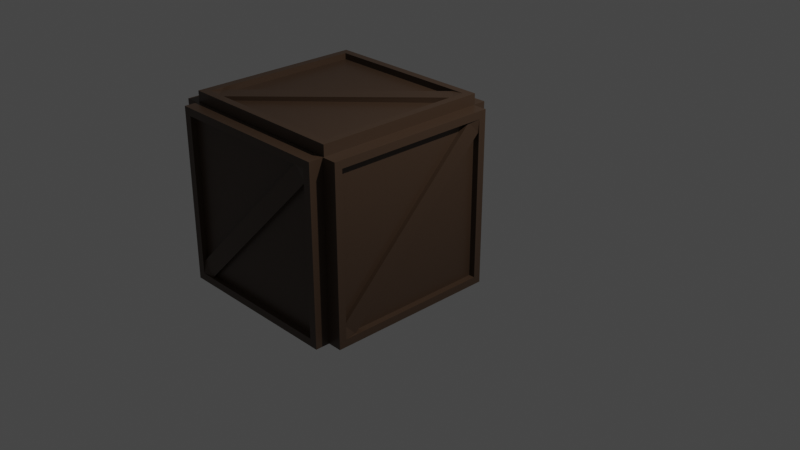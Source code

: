 # Source: box.blend  (saved by Blender 2.93.20; exported with 4.5.12 LTS)
import bpy
from mathutils import Matrix  # noqa: F401  (used for matrix-valued properties, if any)

bpy.ops.wm.read_factory_settings(use_empty=True)
scene = bpy.context.scene
scene.name = 'Scene'

# ---- collections
col_collection = bpy.data.collections.new('Collection'); scene.collection.children.link(col_collection)

# ---- materials (node trees are filled in below, after node groups)
mat_material = bpy.data.materials.new('Material')
mat_material.alpha_threshold = 0.0
mat_material.use_transparent_shadow = False
mat_material.line_color = (0.0, 0.0, 0.0, 1.0)

# ---- material node trees
mat_material.use_nodes = True; mat_material.node_tree.nodes.clear()
_N = mat_material.node_tree.nodes; _L = mat_material.node_tree.links
n0 = _N.new('ShaderNodeOutputMaterial'); n0.name = 'Material Output'; n0.location = (300, 300)
n1 = _N.new('ShaderNodeBsdfPrincipled'); n1.name = 'Principled BSDF'; n1.location = (10, 300)
n1.distribution = 'GGX'
n1.subsurface_method = 'BURLEY'
n1.inputs[0].default_value = (0.06123, 0.03599, 0.02161, 1.0)
n1.inputs[2].default_value = 0.4
n1.inputs[3].default_value = 1.45
n1.inputs[27].default_value = (0.0, 0.0, 0.0, 1.0)
n1.inputs[28].default_value = 1.0
_L.new(n1.outputs[0], n0.inputs[0])
n0.is_active_output = True

# ---- world
world_world = bpy.data.worlds.new('World'); scene.world = world_world
world_world.use_nodes = True; world_world.node_tree.nodes.clear()
_N = world_world.node_tree.nodes; _L = world_world.node_tree.links
n0 = _N.new('ShaderNodeOutputWorld'); n0.name = 'World Output'; n0.location = (300, 300)
n1 = _N.new('ShaderNodeBackground'); n1.name = 'Background'; n1.location = (10, 300)
n1.inputs[0].default_value = (0.05088, 0.05088, 0.05088, 1.0)
_L.new(n1.outputs[0], n0.inputs[0])
n0.is_active_output = True
world_world.color = (0.05088, 0.05088, 0.05088)
world_world.use_sun_shadow = False
world_world.sun_shadow_jitter_overblur = 0.0

# ---- cameras
cam_camera = bpy.data.cameras.new('Camera')
cam_camera.clip_end = 100.0
cam_camera.ortho_scale = 7.314

# ---- lights
light_light = bpy.data.lights.new('Light', 'POINT')
light_light.transmission_factor = 0.0
light_light.energy = 1000.0
light_light.shadow_soft_size = 0.1
light_light.shadow_maximum_resolution = 0.006
light_light.use_absolute_resolution = True

# ---- meshes
me_cube = bpy.data.meshes.new('Cube')
me_cube.from_pydata([(1.0, 0.9127, 0.9127), (1.0, 0.9127, -0.9127), (1.0, -0.9127, 0.9127), (1.0, -0.9127, -0.9127), (-1.0, 1.0, 1.0), (-1.0, 1.0, -1.0), (-1.0, -1.0, 1.0), (-1.0, -1.0, -1.0), (1.0, 1.0, 1.0), (1.0, 1.0, -1.0), (1.0, -1.0, 1.0), (1.0, -1.0, -1.0), (0.1727, 0.9127, 0.9127), (0.1727, 0.9127, -0.9127), (0.1727, -0.9127, 0.9127), (0.1727, -0.9127, -0.9127), (-0.08212, -0.9073, -0.764), (-0.06612, -0.7731, -0.9051), (0.04921, 0.7763, 0.9083), (0.06521, 0.9105, 0.7672), (0.7182, -0.9139, -0.7658), (0.7219, -0.7758, -0.9169), (0.8349, 0.773, 0.9137), (0.8616, 0.9139, 0.7666), (-0.07412, -0.8402, -0.8346), (0.05721, 0.8434, 0.8378), (0.8486, 0.8426, 0.8376), (0.7172, -0.8411, -0.8347)], [], [(8, 4, 6, 10), (11, 10, 6, 7), (7, 6, 4, 5), (5, 9, 11, 7), (3, 1, 13, 15), (5, 4, 8, 9), (0, 1, 9, 8), (3, 2, 10, 11), (2, 0, 8, 10), (1, 3, 11, 9), (13, 12, 14, 15), (2, 3, 15, 14), (0, 2, 14, 12), (1, 0, 12, 13), (24, 17, 19, 25), (25, 19, 23, 26), (26, 23, 21, 27), (27, 21, 17, 24), (18, 22, 20, 16), (23, 19, 17, 21), (20, 27, 24, 16), (22, 26, 27, 20), (18, 25, 26, 22), (16, 24, 25, 18), (23, 26, 22, 0), (21, 27, 20, 3)])
me_cube.polygons.foreach_set('material_index', [0, 0, 0, 0, 0, 0, 0, 0, 0, 0, 0, 0, 0, 0, 0, 0, 1, 0, 1, 1, 0, 1, 0, 0, 1, 1])
_uv = me_cube.uv_layers.new(name='UVMap')
_uv.uv.foreach_set('vector', [0.625, 0.5, 0.875, 0.5, 0.875, 0.75, 0.625, 0.75, 0.375, 0.75, 0.625, 0.75, 0.625, 1.0, 0.375, 1.0, 0.375, 0.0, 0.625, 0.0, 0.625, 0.25, 0.375, 0.25, 0.125, 0.5, 0.375, 0.5, 0.375, 0.75, 0.125, 0.75, 0.3859, 0.7391, 0.3859, 0.5109, 0.3859, 0.5109, 0.3859, 0.7391, 0.375, 0.25, 0.625, 0.25, 0.625, 0.5, 0.375, 0.5, 0.6141, 0.5109, 0.3859, 0.5109, 0.375, 0.5, 0.625, 0.5, 0.3859, 0.7391, 0.6141, 0.7391, 0.625, 0.75, 0.375, 0.75, 0.6141, 0.7391, 0.6141, 0.5109, 0.625, 0.5, 0.625, 0.75, 0.3859, 0.5109, 0.3859, 0.7391, 0.375, 0.75, 0.375, 0.5, 0.3859, 0.5109, 0.6141, 0.5109, 0.6141, 0.7391, 0.3859, 0.7391, 0.6141, 0.7391, 0.3859, 0.7391, 0.3859, 0.7391, 0.6141, 0.7391, 0.6141, 0.5109, 0.6141, 0.7391, 0.6141, 0.7391, 0.6141, 0.5109, 0.3859, 0.5109, 0.6141, 0.5109, 0.6141, 0.5109, 0.3859, 0.5109, 0.5, 0.0, 0.625, 0.0, 0.625, 0.25, 0.5, 0.25, 0.5, 0.25, 0.625, 0.25, 0.625, 0.5, 0.5, 0.5, 0.5, 0.5, 0.625, 0.5, 0.625, 0.75, 0.5, 0.75, 0.5, 0.75, 0.625, 0.75, 0.625, 1.0, 0.5, 1.0, 0.125, 0.5, 0.375, 0.5, 0.375, 0.75, 0.125, 0.75, 0.625, 0.5, 0.875, 0.5, 0.875, 0.75, 0.625, 0.75, 0.375, 0.75, 0.5, 0.75, 0.5, 1.0, 0.375, 1.0, 0.375, 0.5, 0.5, 0.5, 0.5, 0.75, 0.375, 0.75, 0.375, 0.25, 0.5, 0.25, 0.5, 0.5, 0.375, 0.5, 0.375, 0.0, 0.5, 0.0, 0.5, 0.25, 0.375, 0.25, 0.0, 0.0, 0.0, 0.0, 0.0, 0.0, 0.0, 0.0, 0.0, 0.0, 0.0, 0.0, 0.0, 0.0, 0.0, 0.0])
me_cube.materials.append(mat_material)
me_cube.use_remesh_preserve_volume = False
me_cube.use_remesh_preserve_attributes = False
me_cube.use_mirror_vertex_groups = False
me_cube.update()
me_cube_001 = bpy.data.meshes.new('Cube.001')
me_cube_001.from_pydata([(1.0, 0.9127, 0.9127), (1.0, 0.9127, -0.9127), (1.0, -0.9127, 0.9127), (1.0, -0.9127, -0.9127), (-1.0, 1.0, 1.0), (-1.0, 1.0, -1.0), (-1.0, -1.0, 1.0), (-1.0, -1.0, -1.0), (1.0, 1.0, 1.0), (1.0, 1.0, -1.0), (1.0, -1.0, 1.0), (1.0, -1.0, -1.0), (0.1727, 0.9127, 0.9127), (0.1727, 0.9127, -0.9127), (0.1727, -0.9127, 0.9127), (0.1727, -0.9127, -0.9127), (-0.08212, -0.9073, -0.764), (-0.06612, -0.7731, -0.9051), (0.04921, 0.7763, 0.9083), (0.06521, 0.9105, 0.7672), (0.7182, -0.9139, -0.7658), (0.7219, -0.7758, -0.9169), (0.8349, 0.773, 0.9137), (0.8616, 0.9139, 0.7666), (-0.07412, -0.8402, -0.8346), (0.05721, 0.8434, 0.8378), (0.8486, 0.8426, 0.8376), (0.7172, -0.8411, -0.8347)], [], [(8, 4, 6, 10), (11, 10, 6, 7), (7, 6, 4, 5), (5, 9, 11, 7), (3, 1, 13, 15), (5, 4, 8, 9), (0, 1, 9, 8), (3, 2, 10, 11), (2, 0, 8, 10), (1, 3, 11, 9), (13, 12, 14, 15), (2, 3, 15, 14), (0, 2, 14, 12), (1, 0, 12, 13), (24, 17, 19, 25), (25, 19, 23, 26), (26, 23, 21, 27), (27, 21, 17, 24), (18, 22, 20, 16), (23, 19, 17, 21), (20, 27, 24, 16), (22, 26, 27, 20), (18, 25, 26, 22), (16, 24, 25, 18), (23, 26, 22, 0), (21, 27, 20, 3)])
me_cube_001.polygons.foreach_set('material_index', [0, 0, 0, 0, 0, 0, 0, 0, 0, 0, 0, 0, 0, 0, 0, 0, 1, 0, 1, 1, 0, 1, 0, 0, 1, 1])
_uv = me_cube_001.uv_layers.new(name='UVMap')
_uv.uv.foreach_set('vector', [0.625, 0.5, 0.875, 0.5, 0.875, 0.75, 0.625, 0.75, 0.375, 0.75, 0.625, 0.75, 0.625, 1.0, 0.375, 1.0, 0.375, 0.0, 0.625, 0.0, 0.625, 0.25, 0.375, 0.25, 0.125, 0.5, 0.375, 0.5, 0.375, 0.75, 0.125, 0.75, 0.3859, 0.7391, 0.3859, 0.5109, 0.3859, 0.5109, 0.3859, 0.7391, 0.375, 0.25, 0.625, 0.25, 0.625, 0.5, 0.375, 0.5, 0.6141, 0.5109, 0.3859, 0.5109, 0.375, 0.5, 0.625, 0.5, 0.3859, 0.7391, 0.6141, 0.7391, 0.625, 0.75, 0.375, 0.75, 0.6141, 0.7391, 0.6141, 0.5109, 0.625, 0.5, 0.625, 0.75, 0.3859, 0.5109, 0.3859, 0.7391, 0.375, 0.75, 0.375, 0.5, 0.3859, 0.5109, 0.6141, 0.5109, 0.6141, 0.7391, 0.3859, 0.7391, 0.6141, 0.7391, 0.3859, 0.7391, 0.3859, 0.7391, 0.6141, 0.7391, 0.6141, 0.5109, 0.6141, 0.7391, 0.6141, 0.7391, 0.6141, 0.5109, 0.3859, 0.5109, 0.6141, 0.5109, 0.6141, 0.5109, 0.3859, 0.5109, 0.5, 0.0, 0.625, 0.0, 0.625, 0.25, 0.5, 0.25, 0.5, 0.25, 0.625, 0.25, 0.625, 0.5, 0.5, 0.5, 0.5, 0.5, 0.625, 0.5, 0.625, 0.75, 0.5, 0.75, 0.5, 0.75, 0.625, 0.75, 0.625, 1.0, 0.5, 1.0, 0.125, 0.5, 0.375, 0.5, 0.375, 0.75, 0.125, 0.75, 0.625, 0.5, 0.875, 0.5, 0.875, 0.75, 0.625, 0.75, 0.375, 0.75, 0.5, 0.75, 0.5, 1.0, 0.375, 1.0, 0.375, 0.5, 0.5, 0.5, 0.5, 0.75, 0.375, 0.75, 0.375, 0.25, 0.5, 0.25, 0.5, 0.5, 0.375, 0.5, 0.375, 0.0, 0.5, 0.0, 0.5, 0.25, 0.375, 0.25, 0.0, 0.0, 0.0, 0.0, 0.0, 0.0, 0.0, 0.0, 0.0, 0.0, 0.0, 0.0, 0.0, 0.0, 0.0, 0.0])
me_cube_001.materials.append(mat_material)
me_cube_001.use_remesh_preserve_volume = False
me_cube_001.use_remesh_preserve_attributes = False
me_cube_001.use_mirror_vertex_groups = False
me_cube_001.update()
me_cube_002 = bpy.data.meshes.new('Cube.002')
me_cube_002.from_pydata([(1.0, 0.9127, 0.9127), (1.0, 0.9127, -0.9127), (1.0, -0.9127, 0.9127), (1.0, -0.9127, -0.9127), (-1.0, 1.0, 1.0), (-1.0, 1.0, -1.0), (-1.0, -1.0, 1.0), (-1.0, -1.0, -1.0), (1.0, 1.0, 1.0), (1.0, 1.0, -1.0), (1.0, -1.0, 1.0), (1.0, -1.0, -1.0), (0.1727, 0.9127, 0.9127), (0.1727, 0.9127, -0.9127), (0.1727, -0.9127, 0.9127), (0.1727, -0.9127, -0.9127), (-0.08212, -0.9073, -0.764), (-0.06612, -0.7731, -0.9051), (0.04921, 0.7763, 0.9083), (0.06521, 0.9105, 0.7672), (0.7182, -0.9139, -0.7658), (0.7219, -0.7758, -0.9169), (0.8349, 0.773, 0.9137), (0.8616, 0.9139, 0.7666), (-0.07412, -0.8402, -0.8346), (0.05721, 0.8434, 0.8378), (0.8486, 0.8426, 0.8376), (0.7172, -0.8411, -0.8347)], [], [(8, 4, 6, 10), (11, 10, 6, 7), (7, 6, 4, 5), (5, 9, 11, 7), (3, 1, 13, 15), (5, 4, 8, 9), (0, 1, 9, 8), (3, 2, 10, 11), (2, 0, 8, 10), (1, 3, 11, 9), (13, 12, 14, 15), (2, 3, 15, 14), (0, 2, 14, 12), (1, 0, 12, 13), (24, 17, 19, 25), (25, 19, 23, 26), (26, 23, 21, 27), (27, 21, 17, 24), (18, 22, 20, 16), (23, 19, 17, 21), (20, 27, 24, 16), (22, 26, 27, 20), (18, 25, 26, 22), (16, 24, 25, 18), (23, 26, 22, 0), (21, 27, 20, 3)])
me_cube_002.polygons.foreach_set('material_index', [0, 0, 0, 0, 0, 0, 0, 0, 0, 0, 0, 0, 0, 0, 0, 0, 1, 0, 1, 1, 0, 1, 0, 0, 1, 1])
_uv = me_cube_002.uv_layers.new(name='UVMap')
_uv.uv.foreach_set('vector', [0.625, 0.5, 0.875, 0.5, 0.875, 0.75, 0.625, 0.75, 0.375, 0.75, 0.625, 0.75, 0.625, 1.0, 0.375, 1.0, 0.375, 0.0, 0.625, 0.0, 0.625, 0.25, 0.375, 0.25, 0.125, 0.5, 0.375, 0.5, 0.375, 0.75, 0.125, 0.75, 0.3859, 0.7391, 0.3859, 0.5109, 0.3859, 0.5109, 0.3859, 0.7391, 0.375, 0.25, 0.625, 0.25, 0.625, 0.5, 0.375, 0.5, 0.6141, 0.5109, 0.3859, 0.5109, 0.375, 0.5, 0.625, 0.5, 0.3859, 0.7391, 0.6141, 0.7391, 0.625, 0.75, 0.375, 0.75, 0.6141, 0.7391, 0.6141, 0.5109, 0.625, 0.5, 0.625, 0.75, 0.3859, 0.5109, 0.3859, 0.7391, 0.375, 0.75, 0.375, 0.5, 0.3859, 0.5109, 0.6141, 0.5109, 0.6141, 0.7391, 0.3859, 0.7391, 0.6141, 0.7391, 0.3859, 0.7391, 0.3859, 0.7391, 0.6141, 0.7391, 0.6141, 0.5109, 0.6141, 0.7391, 0.6141, 0.7391, 0.6141, 0.5109, 0.3859, 0.5109, 0.6141, 0.5109, 0.6141, 0.5109, 0.3859, 0.5109, 0.5, 0.0, 0.625, 0.0, 0.625, 0.25, 0.5, 0.25, 0.5, 0.25, 0.625, 0.25, 0.625, 0.5, 0.5, 0.5, 0.5, 0.5, 0.625, 0.5, 0.625, 0.75, 0.5, 0.75, 0.5, 0.75, 0.625, 0.75, 0.625, 1.0, 0.5, 1.0, 0.125, 0.5, 0.375, 0.5, 0.375, 0.75, 0.125, 0.75, 0.625, 0.5, 0.875, 0.5, 0.875, 0.75, 0.625, 0.75, 0.375, 0.75, 0.5, 0.75, 0.5, 1.0, 0.375, 1.0, 0.375, 0.5, 0.5, 0.5, 0.5, 0.75, 0.375, 0.75, 0.375, 0.25, 0.5, 0.25, 0.5, 0.5, 0.375, 0.5, 0.375, 0.0, 0.5, 0.0, 0.5, 0.25, 0.375, 0.25, 0.0, 0.0, 0.0, 0.0, 0.0, 0.0, 0.0, 0.0, 0.0, 0.0, 0.0, 0.0, 0.0, 0.0, 0.0, 0.0])
me_cube_002.materials.append(mat_material)
me_cube_002.use_remesh_preserve_volume = False
me_cube_002.use_remesh_preserve_attributes = False
me_cube_002.use_mirror_vertex_groups = False
me_cube_002.update()
me_cube_004 = bpy.data.meshes.new('Cube.004')
me_cube_004.from_pydata([(1.0, 0.9127, 0.9127), (1.0, 0.9127, -0.9127), (1.0, -0.9127, 0.9127), (1.0, -0.9127, -0.9127), (-1.0, 1.0, 1.0), (-1.0, 1.0, -1.0), (-1.0, -1.0, 1.0), (-1.0, -1.0, -1.0), (1.0, 1.0, 1.0), (1.0, 1.0, -1.0), (1.0, -1.0, 1.0), (1.0, -1.0, -1.0), (0.1727, 0.9127, 0.9127), (0.1727, 0.9127, -0.9127), (0.1727, -0.9127, 0.9127), (0.1727, -0.9127, -0.9127), (-0.08212, -0.9073, -0.764), (-0.06612, -0.7731, -0.9051), (0.04921, 0.7763, 0.9083), (0.06521, 0.9105, 0.7672), (0.7182, -0.9139, -0.7658), (0.7219, -0.7758, -0.9169), (0.8349, 0.773, 0.9137), (0.8616, 0.9139, 0.7666), (-0.07412, -0.8402, -0.8346), (0.05721, 0.8434, 0.8378), (0.8486, 0.8426, 0.8376), (0.7172, -0.8411, -0.8347)], [], [(8, 4, 6, 10), (11, 10, 6, 7), (7, 6, 4, 5), (5, 9, 11, 7), (3, 1, 13, 15), (5, 4, 8, 9), (0, 1, 9, 8), (3, 2, 10, 11), (2, 0, 8, 10), (1, 3, 11, 9), (13, 12, 14, 15), (2, 3, 15, 14), (0, 2, 14, 12), (1, 0, 12, 13), (24, 17, 19, 25), (25, 19, 23, 26), (26, 23, 21, 27), (27, 21, 17, 24), (18, 22, 20, 16), (23, 19, 17, 21), (20, 27, 24, 16), (22, 26, 27, 20), (18, 25, 26, 22), (16, 24, 25, 18), (23, 26, 22, 0), (21, 27, 20, 3)])
me_cube_004.polygons.foreach_set('material_index', [0, 0, 0, 0, 0, 0, 0, 0, 0, 0, 0, 0, 0, 0, 0, 0, 1, 0, 1, 1, 0, 1, 0, 0, 1, 1])
_uv = me_cube_004.uv_layers.new(name='UVMap')
_uv.uv.foreach_set('vector', [0.625, 0.5, 0.875, 0.5, 0.875, 0.75, 0.625, 0.75, 0.375, 0.75, 0.625, 0.75, 0.625, 1.0, 0.375, 1.0, 0.375, 0.0, 0.625, 0.0, 0.625, 0.25, 0.375, 0.25, 0.125, 0.5, 0.375, 0.5, 0.375, 0.75, 0.125, 0.75, 0.3859, 0.7391, 0.3859, 0.5109, 0.3859, 0.5109, 0.3859, 0.7391, 0.375, 0.25, 0.625, 0.25, 0.625, 0.5, 0.375, 0.5, 0.6141, 0.5109, 0.3859, 0.5109, 0.375, 0.5, 0.625, 0.5, 0.3859, 0.7391, 0.6141, 0.7391, 0.625, 0.75, 0.375, 0.75, 0.6141, 0.7391, 0.6141, 0.5109, 0.625, 0.5, 0.625, 0.75, 0.3859, 0.5109, 0.3859, 0.7391, 0.375, 0.75, 0.375, 0.5, 0.3859, 0.5109, 0.6141, 0.5109, 0.6141, 0.7391, 0.3859, 0.7391, 0.6141, 0.7391, 0.3859, 0.7391, 0.3859, 0.7391, 0.6141, 0.7391, 0.6141, 0.5109, 0.6141, 0.7391, 0.6141, 0.7391, 0.6141, 0.5109, 0.3859, 0.5109, 0.6141, 0.5109, 0.6141, 0.5109, 0.3859, 0.5109, 0.5, 0.0, 0.625, 0.0, 0.625, 0.25, 0.5, 0.25, 0.5, 0.25, 0.625, 0.25, 0.625, 0.5, 0.5, 0.5, 0.5, 0.5, 0.625, 0.5, 0.625, 0.75, 0.5, 0.75, 0.5, 0.75, 0.625, 0.75, 0.625, 1.0, 0.5, 1.0, 0.125, 0.5, 0.375, 0.5, 0.375, 0.75, 0.125, 0.75, 0.625, 0.5, 0.875, 0.5, 0.875, 0.75, 0.625, 0.75, 0.375, 0.75, 0.5, 0.75, 0.5, 1.0, 0.375, 1.0, 0.375, 0.5, 0.5, 0.5, 0.5, 0.75, 0.375, 0.75, 0.375, 0.25, 0.5, 0.25, 0.5, 0.5, 0.375, 0.5, 0.375, 0.0, 0.5, 0.0, 0.5, 0.25, 0.375, 0.25, 0.0, 0.0, 0.0, 0.0, 0.0, 0.0, 0.0, 0.0, 0.0, 0.0, 0.0, 0.0, 0.0, 0.0, 0.0, 0.0])
me_cube_004.materials.append(mat_material)
me_cube_004.use_remesh_preserve_volume = False
me_cube_004.use_remesh_preserve_attributes = False
me_cube_004.use_mirror_vertex_groups = False
me_cube_004.update()
me_cube_006 = bpy.data.meshes.new('Cube.006')
me_cube_006.from_pydata([(1.0, 0.9127, 0.9127), (1.0, 0.9127, -0.9127), (1.0, -0.9127, 0.9127), (1.0, -0.9127, -0.9127), (-1.0, 1.0, 1.0), (-1.0, 1.0, -1.0), (-1.0, -1.0, 1.0), (-1.0, -1.0, -1.0), (1.0, 1.0, 1.0), (1.0, 1.0, -1.0), (1.0, -1.0, 1.0), (1.0, -1.0, -1.0), (0.1727, 0.9127, 0.9127), (0.1727, 0.9127, -0.9127), (0.1727, -0.9127, 0.9127), (0.1727, -0.9127, -0.9127), (-0.08212, -0.9073, -0.764), (-0.06612, -0.7731, -0.9051), (0.04921, 0.7763, 0.9083), (0.06521, 0.9105, 0.7672), (0.7182, -0.9139, -0.7658), (0.7219, -0.7758, -0.9169), (0.8349, 0.773, 0.9137), (0.8616, 0.9139, 0.7666), (-0.07412, -0.8402, -0.8346), (0.05721, 0.8434, 0.8378), (0.8486, 0.8426, 0.8376), (0.7172, -0.8411, -0.8347)], [], [(8, 4, 6, 10), (11, 10, 6, 7), (7, 6, 4, 5), (5, 9, 11, 7), (3, 1, 13, 15), (5, 4, 8, 9), (0, 1, 9, 8), (3, 2, 10, 11), (2, 0, 8, 10), (1, 3, 11, 9), (13, 12, 14, 15), (2, 3, 15, 14), (0, 2, 14, 12), (1, 0, 12, 13), (24, 17, 19, 25), (25, 19, 23, 26), (26, 23, 21, 27), (27, 21, 17, 24), (18, 22, 20, 16), (23, 19, 17, 21), (20, 27, 24, 16), (22, 26, 27, 20), (18, 25, 26, 22), (16, 24, 25, 18), (23, 26, 22, 0), (21, 27, 20, 3)])
me_cube_006.polygons.foreach_set('material_index', [0, 0, 0, 0, 0, 0, 0, 0, 0, 0, 0, 0, 0, 0, 0, 0, 1, 0, 1, 1, 0, 1, 0, 0, 1, 1])
_uv = me_cube_006.uv_layers.new(name='UVMap')
_uv.uv.foreach_set('vector', [0.625, 0.5, 0.875, 0.5, 0.875, 0.75, 0.625, 0.75, 0.375, 0.75, 0.625, 0.75, 0.625, 1.0, 0.375, 1.0, 0.375, 0.0, 0.625, 0.0, 0.625, 0.25, 0.375, 0.25, 0.125, 0.5, 0.375, 0.5, 0.375, 0.75, 0.125, 0.75, 0.3859, 0.7391, 0.3859, 0.5109, 0.3859, 0.5109, 0.3859, 0.7391, 0.375, 0.25, 0.625, 0.25, 0.625, 0.5, 0.375, 0.5, 0.6141, 0.5109, 0.3859, 0.5109, 0.375, 0.5, 0.625, 0.5, 0.3859, 0.7391, 0.6141, 0.7391, 0.625, 0.75, 0.375, 0.75, 0.6141, 0.7391, 0.6141, 0.5109, 0.625, 0.5, 0.625, 0.75, 0.3859, 0.5109, 0.3859, 0.7391, 0.375, 0.75, 0.375, 0.5, 0.3859, 0.5109, 0.6141, 0.5109, 0.6141, 0.7391, 0.3859, 0.7391, 0.6141, 0.7391, 0.3859, 0.7391, 0.3859, 0.7391, 0.6141, 0.7391, 0.6141, 0.5109, 0.6141, 0.7391, 0.6141, 0.7391, 0.6141, 0.5109, 0.3859, 0.5109, 0.6141, 0.5109, 0.6141, 0.5109, 0.3859, 0.5109, 0.5, 0.0, 0.625, 0.0, 0.625, 0.25, 0.5, 0.25, 0.5, 0.25, 0.625, 0.25, 0.625, 0.5, 0.5, 0.5, 0.5, 0.5, 0.625, 0.5, 0.625, 0.75, 0.5, 0.75, 0.5, 0.75, 0.625, 0.75, 0.625, 1.0, 0.5, 1.0, 0.125, 0.5, 0.375, 0.5, 0.375, 0.75, 0.125, 0.75, 0.625, 0.5, 0.875, 0.5, 0.875, 0.75, 0.625, 0.75, 0.375, 0.75, 0.5, 0.75, 0.5, 1.0, 0.375, 1.0, 0.375, 0.5, 0.5, 0.5, 0.5, 0.75, 0.375, 0.75, 0.375, 0.25, 0.5, 0.25, 0.5, 0.5, 0.375, 0.5, 0.375, 0.0, 0.5, 0.0, 0.5, 0.25, 0.375, 0.25, 0.0, 0.0, 0.0, 0.0, 0.0, 0.0, 0.0, 0.0, 0.0, 0.0, 0.0, 0.0, 0.0, 0.0, 0.0, 0.0])
me_cube_006.materials.append(mat_material)
me_cube_006.use_remesh_preserve_volume = False
me_cube_006.use_remesh_preserve_attributes = False
me_cube_006.use_mirror_vertex_groups = False
me_cube_006.update()
me_cube_007 = bpy.data.meshes.new('Cube.007')
me_cube_007.from_pydata([(1.0, 0.9127, 0.9127), (1.0, 0.9127, -0.9127), (1.0, -0.9127, 0.9127), (1.0, -0.9127, -0.9127), (-1.0, 1.0, 1.0), (-1.0, 1.0, -1.0), (-1.0, -1.0, 1.0), (-1.0, -1.0, -1.0), (1.0, 1.0, 1.0), (1.0, 1.0, -1.0), (1.0, -1.0, 1.0), (1.0, -1.0, -1.0), (0.1727, 0.9127, 0.9127), (0.1727, 0.9127, -0.9127), (0.1727, -0.9127, 0.9127), (0.1727, -0.9127, -0.9127), (-0.08212, -0.9073, -0.764), (-0.06612, -0.7731, -0.9051), (0.04921, 0.7763, 0.9083), (0.06521, 0.9105, 0.7672), (0.7182, -0.9139, -0.7658), (0.7219, -0.7758, -0.9169), (0.8349, 0.773, 0.9137), (0.8616, 0.9139, 0.7666), (-0.07412, -0.8402, -0.8346), (0.05721, 0.8434, 0.8378), (0.8486, 0.8426, 0.8376), (0.7172, -0.8411, -0.8347)], [], [(8, 4, 6, 10), (11, 10, 6, 7), (7, 6, 4, 5), (5, 9, 11, 7), (3, 1, 13, 15), (5, 4, 8, 9), (0, 1, 9, 8), (3, 2, 10, 11), (2, 0, 8, 10), (1, 3, 11, 9), (13, 12, 14, 15), (2, 3, 15, 14), (0, 2, 14, 12), (1, 0, 12, 13), (24, 17, 19, 25), (25, 19, 23, 26), (26, 23, 21, 27), (27, 21, 17, 24), (18, 22, 20, 16), (23, 19, 17, 21), (20, 27, 24, 16), (22, 26, 27, 20), (18, 25, 26, 22), (16, 24, 25, 18), (23, 26, 22, 0), (21, 27, 20, 3)])
me_cube_007.polygons.foreach_set('material_index', [0, 0, 0, 0, 0, 0, 0, 0, 0, 0, 0, 0, 0, 0, 0, 0, 1, 0, 1, 1, 0, 1, 0, 0, 1, 1])
_uv = me_cube_007.uv_layers.new(name='UVMap')
_uv.uv.foreach_set('vector', [0.625, 0.5, 0.875, 0.5, 0.875, 0.75, 0.625, 0.75, 0.375, 0.75, 0.625, 0.75, 0.625, 1.0, 0.375, 1.0, 0.375, 0.0, 0.625, 0.0, 0.625, 0.25, 0.375, 0.25, 0.125, 0.5, 0.375, 0.5, 0.375, 0.75, 0.125, 0.75, 0.3859, 0.7391, 0.3859, 0.5109, 0.3859, 0.5109, 0.3859, 0.7391, 0.375, 0.25, 0.625, 0.25, 0.625, 0.5, 0.375, 0.5, 0.6141, 0.5109, 0.3859, 0.5109, 0.375, 0.5, 0.625, 0.5, 0.3859, 0.7391, 0.6141, 0.7391, 0.625, 0.75, 0.375, 0.75, 0.6141, 0.7391, 0.6141, 0.5109, 0.625, 0.5, 0.625, 0.75, 0.3859, 0.5109, 0.3859, 0.7391, 0.375, 0.75, 0.375, 0.5, 0.3859, 0.5109, 0.6141, 0.5109, 0.6141, 0.7391, 0.3859, 0.7391, 0.6141, 0.7391, 0.3859, 0.7391, 0.3859, 0.7391, 0.6141, 0.7391, 0.6141, 0.5109, 0.6141, 0.7391, 0.6141, 0.7391, 0.6141, 0.5109, 0.3859, 0.5109, 0.6141, 0.5109, 0.6141, 0.5109, 0.3859, 0.5109, 0.5, 0.0, 0.625, 0.0, 0.625, 0.25, 0.5, 0.25, 0.5, 0.25, 0.625, 0.25, 0.625, 0.5, 0.5, 0.5, 0.5, 0.5, 0.625, 0.5, 0.625, 0.75, 0.5, 0.75, 0.5, 0.75, 0.625, 0.75, 0.625, 1.0, 0.5, 1.0, 0.125, 0.5, 0.375, 0.5, 0.375, 0.75, 0.125, 0.75, 0.625, 0.5, 0.875, 0.5, 0.875, 0.75, 0.625, 0.75, 0.375, 0.75, 0.5, 0.75, 0.5, 1.0, 0.375, 1.0, 0.375, 0.5, 0.5, 0.5, 0.5, 0.75, 0.375, 0.75, 0.375, 0.25, 0.5, 0.25, 0.5, 0.5, 0.375, 0.5, 0.375, 0.0, 0.5, 0.0, 0.5, 0.25, 0.375, 0.25, 0.0, 0.0, 0.0, 0.0, 0.0, 0.0, 0.0, 0.0, 0.0, 0.0, 0.0, 0.0, 0.0, 0.0, 0.0, 0.0])
me_cube_007.materials.append(mat_material)
me_cube_007.use_remesh_preserve_volume = False
me_cube_007.use_remesh_preserve_attributes = False
me_cube_007.use_mirror_vertex_groups = False
me_cube_007.update()

# ---- objects
ob_cube = bpy.data.objects.new('Cube', me_cube)
ob_light = bpy.data.objects.new('Light', light_light)
ob_camera = bpy.data.objects.new('Camera', cam_camera)
ob_cube_001 = bpy.data.objects.new('Cube.001', me_cube_001)
ob_cube_002 = bpy.data.objects.new('Cube.002', me_cube_002)
ob_cube_003 = bpy.data.objects.new('Cube.003', me_cube_004)
ob_cube_004 = bpy.data.objects.new('Cube.004', me_cube_006)
ob_cube_005 = bpy.data.objects.new('Cube.005', me_cube_007)

# ---- transforms, parenting, visibility, modifiers, constraints
ob_cube.location = (0.1652, -0.03456, 0.0)
ob_cube.scale = (0.08514, 1.0, 1.0)
ob_cube.lock_rotations_4d = False
ob_cube.empty_display_type = 'ARROWS'
ob_cube.lineart.crease_threshold = 0.0
ob_light.location = (4.076, 1.005, 5.904)
ob_light.rotation_euler = (0.6503, 0.05522, 1.866)
ob_light.lock_rotations_4d = False
ob_light.empty_display_type = 'ARROWS'
ob_light.color = (0.0, 0.0, 0.0, 0.0)
ob_light.lineart.crease_threshold = 0.0
ob_camera.location = (7.359, -6.926, 4.958)
ob_camera.rotation_euler = (1.109, 0.0, 0.8149)
ob_camera.lock_rotations_4d = False
ob_camera.empty_display_type = 'ARROWS'
ob_camera.color = (0.0, 0.0, 0.0, 0.0)
ob_camera.display_type = 'WIRE'
ob_camera.lineart.crease_threshold = 0.0
ob_cube_001.location = (-2.004, -0.04041, -0.003033)
ob_cube_001.rotation_euler = (0.0, 0.0, 3.142)
ob_cube_001.scale = (0.08514, 1.0, 1.0)
ob_cube_001.lock_rotations_4d = False
ob_cube_001.empty_display_type = 'ARROWS'
ob_cube_001.lineart.crease_threshold = 0.0
ob_cube_002.location = (-0.9147, 1.039, 0.0)
ob_cube_002.rotation_euler = (0.0, 0.0, 1.571)
ob_cube_002.scale = (0.08514, 1.0, 1.0)
ob_cube_002.lock_rotations_4d = False
ob_cube_002.empty_display_type = 'ARROWS'
ob_cube_002.lineart.crease_threshold = 0.0
ob_cube_003.location = (-0.9147, -1.113, 0.0)
ob_cube_003.rotation_euler = (0.0, 0.0, -1.571)
ob_cube_003.scale = (0.08514, 1.0, 1.0)
ob_cube_003.lock_rotations_4d = False
ob_cube_003.empty_display_type = 'ARROWS'
ob_cube_003.lineart.crease_threshold = 0.0
ob_cube_004.location = (-0.9147, -0.02149, 1.037)
ob_cube_004.rotation_euler = (0.0, -1.571, -1.571)
ob_cube_004.scale = (0.08514, 1.0, 1.0)
ob_cube_004.lock_rotations_4d = False
ob_cube_004.empty_display_type = 'ARROWS'
ob_cube_004.lineart.crease_threshold = 0.0
ob_cube_005.location = (-0.9147, -0.02149, -0.8566)
ob_cube_005.rotation_euler = (0.0, -1.571, -1.571)
ob_cube_005.scale = (0.08514, 1.0, 1.0)
ob_cube_005.lock_rotations_4d = False
ob_cube_005.empty_display_type = 'ARROWS'
ob_cube_005.lineart.crease_threshold = 0.0

# ---- collection membership
col_collection.objects.link(ob_cube)
col_collection.objects.link(ob_light)
col_collection.objects.link(ob_camera)
col_collection.objects.link(ob_cube_001)
col_collection.objects.link(ob_cube_002)
col_collection.objects.link(ob_cube_003)
col_collection.objects.link(ob_cube_004)
col_collection.objects.link(ob_cube_005)

# ---- scene / render settings (as saved in the file)
scene.camera = ob_camera
scene.frame_start = 1; scene.frame_end = 250; scene.frame_set(1)
scene.render.engine = 'BLENDER_EEVEE_NEXT'
scene.cycles.use_denoising = False
scene.cycles.samples = 128
scene.cycles.sampling_pattern = 'TABULATED_SOBOL'
scene.cycles.use_adaptive_sampling = False
scene.cycles.use_light_tree = False
scene.view_settings.view_transform = 'Filmic'
bpy.context.view_layer.update()
